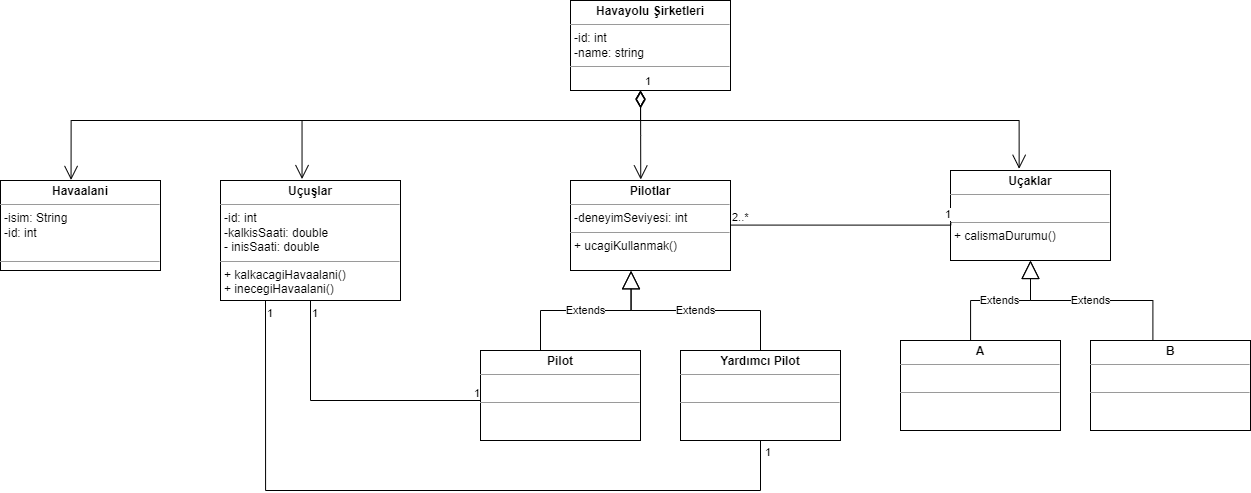

The diagram above was exported from draw.io. Its source (the exported page's mxGraphModel, read from the mxfile embedded in the PNG):
<mxGraphModel dx="2162" dy="692" grid="1" gridSize="10" guides="1" tooltips="1" connect="1" arrows="1" fold="1" page="1" pageScale="1" pageWidth="827" pageHeight="1169" math="0" shadow="0">
  <root>
    <mxCell id="0" />
    <mxCell id="1" parent="0" />
    <mxCell id="8Y7e_jCQ1jhXdesrRMoj-1" value="&lt;p style=&quot;margin: 0px ; margin-top: 4px ; text-align: center&quot;&gt;&lt;b&gt;Havayolu Şirketleri&lt;/b&gt;&lt;/p&gt;&lt;hr size=&quot;1&quot;&gt;&lt;p style=&quot;margin: 0px ; margin-left: 4px&quot;&gt;-id: int&lt;/p&gt;&lt;p style=&quot;margin: 0px ; margin-left: 4px&quot;&gt;-name: string&lt;/p&gt;&lt;hr size=&quot;1&quot;&gt;&lt;p style=&quot;margin: 0px ; margin-left: 4px&quot;&gt;&lt;br&gt;&lt;/p&gt;" style="verticalAlign=top;align=left;overflow=fill;fontSize=12;fontFamily=Helvetica;html=1;" vertex="1" parent="1">
      <mxGeometry x="390" y="680" width="160" height="90" as="geometry" />
    </mxCell>
    <mxCell id="8Y7e_jCQ1jhXdesrRMoj-2" value="&lt;p style=&quot;margin: 0px ; margin-top: 4px ; text-align: center&quot;&gt;&lt;b&gt;Uçuşlar&lt;/b&gt;&lt;/p&gt;&lt;hr size=&quot;1&quot;&gt;&lt;p style=&quot;margin: 0px ; margin-left: 4px&quot;&gt;&lt;span&gt;-id: int&lt;/span&gt;&lt;/p&gt;&lt;p style=&quot;margin: 0px ; margin-left: 4px&quot;&gt;&lt;span&gt;-kalkisSaati: double&lt;/span&gt;&lt;br&gt;&lt;/p&gt;&lt;p style=&quot;margin: 0px 0px 0px 4px&quot;&gt;- inisSaati: double&lt;/p&gt;&lt;hr size=&quot;1&quot;&gt;&lt;p style=&quot;margin: 0px ; margin-left: 4px&quot;&gt;+ kalkacagiHavaalani()&lt;/p&gt;&lt;p style=&quot;margin: 0px ; margin-left: 4px&quot;&gt;+ inecegiHavaalani()&lt;/p&gt;&lt;p style=&quot;margin: 0px ; margin-left: 4px&quot;&gt;&lt;br&gt;&lt;/p&gt;&lt;p style=&quot;margin: 0px ; margin-left: 4px&quot;&gt;&lt;br&gt;&lt;/p&gt;" style="verticalAlign=top;align=left;overflow=fill;fontSize=12;fontFamily=Helvetica;html=1;" vertex="1" parent="1">
      <mxGeometry x="40" y="860" width="180" height="120" as="geometry" />
    </mxCell>
    <mxCell id="8Y7e_jCQ1jhXdesrRMoj-3" value="&lt;p style=&quot;margin: 0px ; margin-top: 4px ; text-align: center&quot;&gt;&lt;b&gt;Pilotlar&lt;/b&gt;&lt;/p&gt;&lt;hr size=&quot;1&quot;&gt;&lt;p style=&quot;margin: 0px ; margin-left: 4px&quot;&gt;-deneyimSeviyesi: int&lt;/p&gt;&lt;hr size=&quot;1&quot;&gt;&lt;p style=&quot;margin: 0px ; margin-left: 4px&quot;&gt;&lt;span&gt;+ ucagiKullanmak()&lt;/span&gt;&lt;br&gt;&lt;/p&gt;" style="verticalAlign=top;align=left;overflow=fill;fontSize=12;fontFamily=Helvetica;html=1;" vertex="1" parent="1">
      <mxGeometry x="390" y="860" width="160" height="90" as="geometry" />
    </mxCell>
    <mxCell id="8Y7e_jCQ1jhXdesrRMoj-4" value="&lt;p style=&quot;margin: 0px ; margin-top: 4px ; text-align: center&quot;&gt;&lt;b&gt;Uçaklar&lt;/b&gt;&lt;/p&gt;&lt;hr size=&quot;1&quot;&gt;&lt;p style=&quot;margin: 0px ; margin-left: 4px&quot;&gt;&lt;br&gt;&lt;/p&gt;&lt;hr size=&quot;1&quot;&gt;&lt;p style=&quot;margin: 0px ; margin-left: 4px&quot;&gt;+ calismaDurumu()&lt;/p&gt;" style="verticalAlign=top;align=left;overflow=fill;fontSize=12;fontFamily=Helvetica;html=1;" vertex="1" parent="1">
      <mxGeometry x="770" y="850" width="160" height="90" as="geometry" />
    </mxCell>
    <mxCell id="8Y7e_jCQ1jhXdesrRMoj-5" value="&lt;p style=&quot;margin: 0px ; margin-top: 4px ; text-align: center&quot;&gt;&lt;b&gt;A&lt;/b&gt;&lt;/p&gt;&lt;hr size=&quot;1&quot;&gt;&lt;p style=&quot;margin: 0px ; margin-left: 4px&quot;&gt;&lt;br&gt;&lt;/p&gt;&lt;hr size=&quot;1&quot;&gt;&lt;p style=&quot;margin: 0px ; margin-left: 4px&quot;&gt;&lt;br&gt;&lt;/p&gt;" style="verticalAlign=top;align=left;overflow=fill;fontSize=12;fontFamily=Helvetica;html=1;" vertex="1" parent="1">
      <mxGeometry x="720" y="1020" width="160" height="90" as="geometry" />
    </mxCell>
    <mxCell id="8Y7e_jCQ1jhXdesrRMoj-6" value="&lt;p style=&quot;margin: 0px ; margin-top: 4px ; text-align: center&quot;&gt;&lt;b&gt;B&lt;/b&gt;&lt;/p&gt;&lt;hr size=&quot;1&quot;&gt;&lt;p style=&quot;margin: 0px ; margin-left: 4px&quot;&gt;&lt;br&gt;&lt;/p&gt;&lt;hr size=&quot;1&quot;&gt;&lt;p style=&quot;margin: 0px ; margin-left: 4px&quot;&gt;&lt;br&gt;&lt;/p&gt;" style="verticalAlign=top;align=left;overflow=fill;fontSize=12;fontFamily=Helvetica;html=1;" vertex="1" parent="1">
      <mxGeometry x="910" y="1020" width="160" height="90" as="geometry" />
    </mxCell>
    <mxCell id="8Y7e_jCQ1jhXdesrRMoj-7" value="&lt;p style=&quot;margin: 0px ; margin-top: 4px ; text-align: center&quot;&gt;&lt;b&gt;Yardımcı Pilot&lt;/b&gt;&lt;/p&gt;&lt;hr size=&quot;1&quot;&gt;&lt;p style=&quot;margin: 0px ; margin-left: 4px&quot;&gt;&lt;br&gt;&lt;/p&gt;&lt;hr size=&quot;1&quot;&gt;&lt;p style=&quot;margin: 0px ; margin-left: 4px&quot;&gt;&lt;br&gt;&lt;/p&gt;" style="verticalAlign=top;align=left;overflow=fill;fontSize=12;fontFamily=Helvetica;html=1;" vertex="1" parent="1">
      <mxGeometry x="500" y="1030" width="160" height="90" as="geometry" />
    </mxCell>
    <mxCell id="8Y7e_jCQ1jhXdesrRMoj-8" value="&lt;p style=&quot;margin: 0px ; margin-top: 4px ; text-align: center&quot;&gt;&lt;b&gt;Pilot&lt;/b&gt;&lt;/p&gt;&lt;hr size=&quot;1&quot;&gt;&lt;p style=&quot;margin: 0px ; margin-left: 4px&quot;&gt;&lt;br&gt;&lt;/p&gt;&lt;hr size=&quot;1&quot;&gt;&lt;p style=&quot;margin: 0px ; margin-left: 4px&quot;&gt;&lt;br&gt;&lt;/p&gt;" style="verticalAlign=top;align=left;overflow=fill;fontSize=12;fontFamily=Helvetica;html=1;" vertex="1" parent="1">
      <mxGeometry x="300" y="1030" width="160" height="90" as="geometry" />
    </mxCell>
    <mxCell id="8Y7e_jCQ1jhXdesrRMoj-9" value="1" style="endArrow=open;html=1;endSize=12;startArrow=diamondThin;startSize=14;startFill=0;edgeStyle=orthogonalEdgeStyle;align=left;verticalAlign=bottom;rounded=0;exitX=0.438;exitY=1.011;exitDx=0;exitDy=0;exitPerimeter=0;entryX=0.439;entryY=-0.011;entryDx=0;entryDy=0;entryPerimeter=0;" edge="1" parent="1" source="8Y7e_jCQ1jhXdesrRMoj-1" target="8Y7e_jCQ1jhXdesrRMoj-3">
      <mxGeometry x="-1" y="3" relative="1" as="geometry">
        <mxPoint x="460" y="790" as="sourcePoint" />
        <mxPoint x="670" y="840" as="targetPoint" />
        <Array as="points" />
      </mxGeometry>
    </mxCell>
    <mxCell id="8Y7e_jCQ1jhXdesrRMoj-10" value="1" style="endArrow=open;html=1;endSize=12;startArrow=diamondThin;startSize=14;startFill=0;edgeStyle=orthogonalEdgeStyle;align=left;verticalAlign=bottom;rounded=0;entryX=0.429;entryY=-0.019;entryDx=0;entryDy=0;entryPerimeter=0;" edge="1" parent="1" target="8Y7e_jCQ1jhXdesrRMoj-4">
      <mxGeometry x="-1" y="3" relative="1" as="geometry">
        <mxPoint x="460" y="770" as="sourcePoint" />
        <mxPoint x="830" y="810" as="targetPoint" />
        <Array as="points">
          <mxPoint x="460" y="800" />
          <mxPoint x="839" y="800" />
        </Array>
      </mxGeometry>
    </mxCell>
    <mxCell id="8Y7e_jCQ1jhXdesrRMoj-11" value="1" style="endArrow=open;html=1;endSize=12;startArrow=diamondThin;startSize=14;startFill=0;edgeStyle=orthogonalEdgeStyle;align=left;verticalAlign=bottom;rounded=0;entryX=0.453;entryY=-0.012;entryDx=0;entryDy=0;entryPerimeter=0;" edge="1" parent="1" target="8Y7e_jCQ1jhXdesrRMoj-2">
      <mxGeometry x="-1" y="3" relative="1" as="geometry">
        <mxPoint x="460" y="770" as="sourcePoint" />
        <mxPoint x="370" y="840" as="targetPoint" />
        <Array as="points">
          <mxPoint x="462" y="800" />
          <mxPoint x="122" y="800" />
          <mxPoint x="122" y="840" />
        </Array>
      </mxGeometry>
    </mxCell>
    <mxCell id="8Y7e_jCQ1jhXdesrRMoj-13" value="Extends" style="endArrow=block;endSize=16;endFill=0;html=1;rounded=0;entryX=0.378;entryY=1.003;entryDx=0;entryDy=0;entryPerimeter=0;edgeStyle=elbowEdgeStyle;elbow=vertical;exitX=0.375;exitY=0;exitDx=0;exitDy=0;exitPerimeter=0;" edge="1" parent="1" source="8Y7e_jCQ1jhXdesrRMoj-8" target="8Y7e_jCQ1jhXdesrRMoj-3">
      <mxGeometry width="160" relative="1" as="geometry">
        <mxPoint x="360" y="1010" as="sourcePoint" />
        <mxPoint x="610" y="1020" as="targetPoint" />
        <Array as="points">
          <mxPoint x="410" y="990" />
        </Array>
      </mxGeometry>
    </mxCell>
    <mxCell id="8Y7e_jCQ1jhXdesrRMoj-14" value="Extends" style="endArrow=block;endSize=16;endFill=0;html=1;rounded=0;elbow=vertical;entryX=0.379;entryY=1.003;entryDx=0;entryDy=0;entryPerimeter=0;edgeStyle=elbowEdgeStyle;exitX=0.5;exitY=0;exitDx=0;exitDy=0;" edge="1" parent="1" source="8Y7e_jCQ1jhXdesrRMoj-7" target="8Y7e_jCQ1jhXdesrRMoj-3">
      <mxGeometry width="160" relative="1" as="geometry">
        <mxPoint x="580" y="990" as="sourcePoint" />
        <mxPoint x="660" y="950" as="targetPoint" />
        <Array as="points">
          <mxPoint x="470" y="990" />
        </Array>
      </mxGeometry>
    </mxCell>
    <mxCell id="8Y7e_jCQ1jhXdesrRMoj-15" value="Extends" style="endArrow=block;endSize=16;endFill=0;html=1;rounded=0;elbow=vertical;entryX=0.5;entryY=1;entryDx=0;entryDy=0;edgeStyle=elbowEdgeStyle;exitX=0.438;exitY=0;exitDx=0;exitDy=0;exitPerimeter=0;" edge="1" parent="1" source="8Y7e_jCQ1jhXdesrRMoj-5" target="8Y7e_jCQ1jhXdesrRMoj-4">
      <mxGeometry width="160" relative="1" as="geometry">
        <mxPoint x="790" y="990" as="sourcePoint" />
        <mxPoint x="940" y="950" as="targetPoint" />
        <Array as="points">
          <mxPoint x="820" y="980" />
        </Array>
      </mxGeometry>
    </mxCell>
    <mxCell id="8Y7e_jCQ1jhXdesrRMoj-16" value="Extends" style="endArrow=block;endSize=16;endFill=0;html=1;rounded=0;elbow=vertical;edgeStyle=elbowEdgeStyle;exitX=0.39;exitY=-0.006;exitDx=0;exitDy=0;exitPerimeter=0;" edge="1" parent="1" source="8Y7e_jCQ1jhXdesrRMoj-6">
      <mxGeometry width="160" relative="1" as="geometry">
        <mxPoint x="990" y="990" as="sourcePoint" />
        <mxPoint x="850" y="940" as="targetPoint" />
        <Array as="points">
          <mxPoint x="960" y="980" />
        </Array>
      </mxGeometry>
    </mxCell>
    <mxCell id="8Y7e_jCQ1jhXdesrRMoj-17" value="" style="endArrow=none;html=1;edgeStyle=orthogonalEdgeStyle;rounded=0;elbow=vertical;entryX=0.002;entryY=0.574;entryDx=0;entryDy=0;entryPerimeter=0;" edge="1" parent="1" target="8Y7e_jCQ1jhXdesrRMoj-4">
      <mxGeometry relative="1" as="geometry">
        <mxPoint x="550" y="904.58" as="sourcePoint" />
        <mxPoint x="710" y="904.58" as="targetPoint" />
        <Array as="points">
          <mxPoint x="770" y="905" />
        </Array>
      </mxGeometry>
    </mxCell>
    <mxCell id="8Y7e_jCQ1jhXdesrRMoj-18" value="2..*" style="edgeLabel;resizable=0;html=1;align=left;verticalAlign=bottom;" connectable="0" vertex="1" parent="8Y7e_jCQ1jhXdesrRMoj-17">
      <mxGeometry x="-1" relative="1" as="geometry" />
    </mxCell>
    <mxCell id="8Y7e_jCQ1jhXdesrRMoj-19" value="1" style="edgeLabel;resizable=0;html=1;align=right;verticalAlign=bottom;" connectable="0" vertex="1" parent="8Y7e_jCQ1jhXdesrRMoj-17">
      <mxGeometry x="1" relative="1" as="geometry" />
    </mxCell>
    <mxCell id="8Y7e_jCQ1jhXdesrRMoj-22" value="" style="endArrow=none;html=1;edgeStyle=orthogonalEdgeStyle;rounded=0;elbow=vertical;exitX=0.5;exitY=1;exitDx=0;exitDy=0;" edge="1" parent="1" source="8Y7e_jCQ1jhXdesrRMoj-2">
      <mxGeometry relative="1" as="geometry">
        <mxPoint x="130" y="990" as="sourcePoint" />
        <mxPoint x="300" y="1080" as="targetPoint" />
        <Array as="points">
          <mxPoint x="130" y="1080" />
        </Array>
      </mxGeometry>
    </mxCell>
    <mxCell id="8Y7e_jCQ1jhXdesrRMoj-23" value="1" style="edgeLabel;resizable=0;html=1;align=left;verticalAlign=bottom;" connectable="0" vertex="1" parent="8Y7e_jCQ1jhXdesrRMoj-22">
      <mxGeometry x="-1" relative="1" as="geometry">
        <mxPoint y="20" as="offset" />
      </mxGeometry>
    </mxCell>
    <mxCell id="8Y7e_jCQ1jhXdesrRMoj-24" value="1" style="edgeLabel;resizable=0;html=1;align=right;verticalAlign=bottom;" connectable="0" vertex="1" parent="8Y7e_jCQ1jhXdesrRMoj-22">
      <mxGeometry x="1" relative="1" as="geometry" />
    </mxCell>
    <mxCell id="8Y7e_jCQ1jhXdesrRMoj-25" value="" style="endArrow=none;html=1;edgeStyle=orthogonalEdgeStyle;rounded=0;elbow=vertical;entryX=0.5;entryY=1;entryDx=0;entryDy=0;exitX=0.25;exitY=1;exitDx=0;exitDy=0;" edge="1" parent="1" source="8Y7e_jCQ1jhXdesrRMoj-2" target="8Y7e_jCQ1jhXdesrRMoj-7">
      <mxGeometry relative="1" as="geometry">
        <mxPoint x="70" y="1160" as="sourcePoint" />
        <mxPoint x="590" y="1160" as="targetPoint" />
        <Array as="points">
          <mxPoint x="85" y="1170" />
          <mxPoint x="580" y="1170" />
        </Array>
      </mxGeometry>
    </mxCell>
    <mxCell id="8Y7e_jCQ1jhXdesrRMoj-26" value="1" style="edgeLabel;resizable=0;html=1;align=left;verticalAlign=bottom;" connectable="0" vertex="1" parent="8Y7e_jCQ1jhXdesrRMoj-25">
      <mxGeometry x="-1" relative="1" as="geometry">
        <mxPoint y="20" as="offset" />
      </mxGeometry>
    </mxCell>
    <mxCell id="8Y7e_jCQ1jhXdesrRMoj-27" value="1" style="edgeLabel;resizable=0;html=1;align=right;verticalAlign=bottom;" connectable="0" vertex="1" parent="8Y7e_jCQ1jhXdesrRMoj-25">
      <mxGeometry x="1" relative="1" as="geometry">
        <mxPoint x="10" y="20" as="offset" />
      </mxGeometry>
    </mxCell>
    <mxCell id="8Y7e_jCQ1jhXdesrRMoj-28" value="&lt;p style=&quot;margin: 0px ; margin-top: 4px ; text-align: center&quot;&gt;&lt;b&gt;Havaalani&lt;/b&gt;&lt;/p&gt;&lt;hr size=&quot;1&quot;&gt;&lt;p style=&quot;margin: 0px ; margin-left: 4px&quot;&gt;-isim: String&lt;/p&gt;&lt;p style=&quot;margin: 0px ; margin-left: 4px&quot;&gt;-id: int&lt;/p&gt;&lt;p style=&quot;margin: 0px ; margin-left: 4px&quot;&gt;&lt;br&gt;&lt;/p&gt;&lt;hr size=&quot;1&quot;&gt;&lt;p style=&quot;margin: 0px ; margin-left: 4px&quot;&gt;&lt;br&gt;&lt;/p&gt;" style="verticalAlign=top;align=left;overflow=fill;fontSize=12;fontFamily=Helvetica;html=1;" vertex="1" parent="1">
      <mxGeometry x="-180" y="860" width="160" height="90" as="geometry" />
    </mxCell>
    <mxCell id="8Y7e_jCQ1jhXdesrRMoj-30" value="1" style="endArrow=open;html=1;endSize=12;startArrow=diamondThin;startSize=14;startFill=0;edgeStyle=orthogonalEdgeStyle;align=left;verticalAlign=bottom;rounded=0;elbow=vertical;entryX=0.441;entryY=-0.006;entryDx=0;entryDy=0;entryPerimeter=0;" edge="1" parent="1" target="8Y7e_jCQ1jhXdesrRMoj-28">
      <mxGeometry x="-1" y="3" relative="1" as="geometry">
        <mxPoint x="460" y="770" as="sourcePoint" />
        <mxPoint x="370" y="850" as="targetPoint" />
        <Array as="points">
          <mxPoint x="460" y="800" />
          <mxPoint x="-110" y="800" />
        </Array>
      </mxGeometry>
    </mxCell>
  </root>
</mxGraphModel>